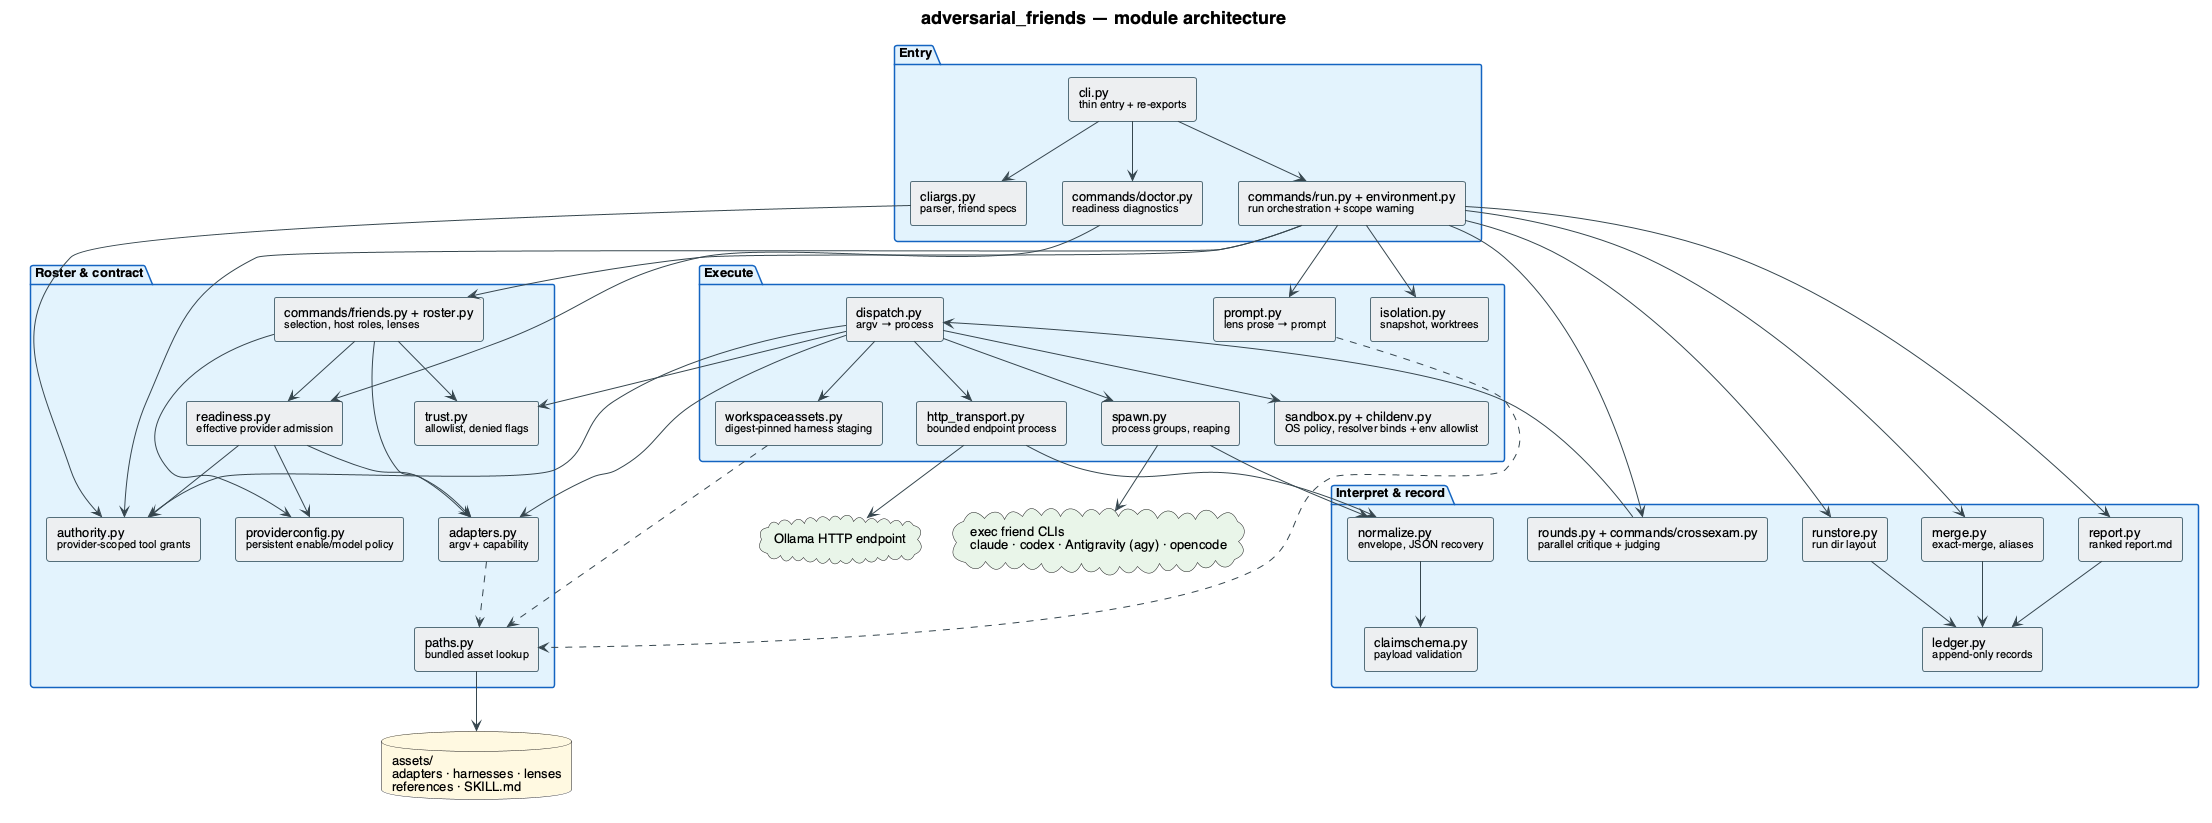

The diagram above was rendered by PlantUML. Its source (embedded in the PNG):
@startuml components
' Module architecture of the adversarial_friends package.
' Mirrors the real layout under src/adversarial_friends/.

skinparam backgroundColor #FFFFFF
skinparam defaultFontName "Helvetica"
skinparam defaultFontSize 13
skinparam shadowing false
skinparam ArrowColor #37474F
skinparam ArrowFontSize 11
skinparam TitleFontSize 18
skinparam componentStyle rectangle

skinparam rectangle {
  BorderColor #546E7A
  BackgroundColor #ECEFF1
  BorderThickness 1
  FontSize 13
}
skinparam package {
  BorderColor #1565C0
  BackgroundColor #E3F2FD
  FontSize 13
  FontStyle bold
}

title adversarial_friends — module architecture

package "Entry" {
  rectangle "cli.py\n<size:11>thin entry + re-exports</size>" as CLI
  rectangle "cliargs.py\n<size:11>parser, friend specs</size>" as ARGS
  rectangle "commands/run.py + environment.py\n<size:11>run orchestration + scope warning</size>" as RUN
  rectangle "commands/doctor.py\n<size:11>readiness diagnostics</size>" as DOC
}

package "Roster & contract" {
  rectangle "commands/friends.py + roster.py\n<size:11>selection, host roles, lenses</size>" as ROSTER
  rectangle "providerconfig.py\n<size:11>persistent enable/model policy</size>" as PCONFIG
  rectangle "readiness.py\n<size:11>effective provider admission</size>" as READY
  rectangle "authority.py\n<size:11>provider-scoped tool grants</size>" as AUTH
  rectangle "adapters.py\n<size:11>argv + capability</size>" as ADAPT
  rectangle "trust.py\n<size:11>allowlist, denied flags</size>" as TRUST
  rectangle "paths.py\n<size:11>bundled asset lookup</size>" as PATHS
}

package "Execute" {
  rectangle "prompt.py\n<size:11>lens prose → prompt</size>" as PROMPT
  rectangle "isolation.py\n<size:11>snapshot, worktrees</size>" as ISO
  rectangle "workspaceassets.py\n<size:11>digest-pinned harness staging</size>" as WSA
  rectangle "sandbox.py + childenv.py\n<size:11>OS policy, resolver binds + env allowlist</size>" as SANDBOX
  rectangle "dispatch.py\n<size:11>argv → process</size>" as DISP
  rectangle "spawn.py\n<size:11>process groups, reaping</size>" as SPAWN
  rectangle "http_transport.py\n<size:11>bounded endpoint process</size>" as HTTPX
}

package "Interpret & record" {
  rectangle "normalize.py\n<size:11>envelope, JSON recovery</size>" as NORM
  rectangle "claimschema.py\n<size:11>payload validation</size>" as SCHEMA
  rectangle "merge.py\n<size:11>exact-merge, aliases</size>" as MERGE
  rectangle "rounds.py + commands/crossexam.py\n<size:11>parallel critique + judging</size>" as ROUNDS
  rectangle "ledger.py\n<size:11>append-only records</size>" as LEDGER
  rectangle "report.py\n<size:11>ranked report.md</size>" as REPORT
  rectangle "runstore.py\n<size:11>run dir layout</size>" as STORE
}

database "assets/\nadapters · harnesses · lenses\nreferences · SKILL.md" as ASSETS #FFF8E1
cloud "exec friend CLIs\nclaude · codex · Antigravity (agy) · opencode" as FRIENDS #E8F5E9
cloud "Ollama HTTP endpoint" as HTTP #E8F5E9

CLI --> ARGS
CLI --> RUN
CLI --> DOC

RUN --> ROSTER
RUN --> AUTH
RUN --> PROMPT
RUN --> ISO
RUN --> ROUNDS
RUN --> MERGE
RUN --> STORE
RUN --> REPORT

ARGS --> AUTH
ROSTER --> ADAPT
ROSTER --> PCONFIG
ROSTER --> READY
ROSTER --> TRUST
READY --> PCONFIG
READY --> AUTH
READY --> ADAPT
DOC --> READY

PATHS --> ASSETS
ADAPT ..> PATHS
PROMPT ..> PATHS
WSA ..> PATHS

ROUNDS --> DISP
DISP --> ADAPT
DISP --> AUTH
DISP --> TRUST
DISP --> WSA
DISP --> SANDBOX
DISP --> SPAWN
DISP --> HTTPX
SPAWN --> FRIENDS
SPAWN --> NORM
HTTPX --> HTTP
HTTPX --> NORM
NORM --> SCHEMA

MERGE --> LEDGER
STORE --> LEDGER
REPORT --> LEDGER

@enduml